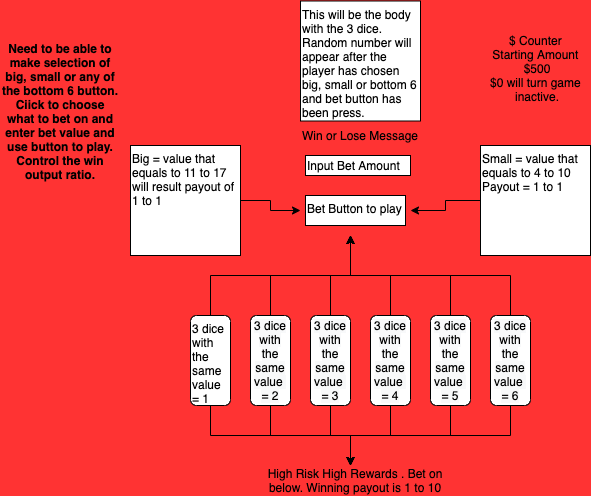

The diagram above was exported from draw.io. Its source (the exported page's mxGraphModel, read from the mxfile embedded in the PNG):
<mxGraphModel dx="946" dy="519" grid="0" gridSize="10" guides="1" tooltips="1" connect="1" arrows="1" fold="1" page="1" pageScale="1" pageWidth="850" pageHeight="1100" background="#FF3333" math="0" shadow="0">
  <root>
    <mxCell id="0" />
    <mxCell id="1" parent="0" />
    <mxCell id="VLf0o7sTso3NdGmMeguv-1" value="This will be the body with the 3 dice. Random number will appear after the player has chosen big, small or bottom 6 and bet button has been press.&amp;nbsp;" style="whiteSpace=wrap;html=1;aspect=fixed;align=left;labelPosition=center;verticalLabelPosition=middle;verticalAlign=top;" parent="1" vertex="1">
      <mxGeometry x="330" y="5.5" width="120" height="120" as="geometry" />
    </mxCell>
    <mxCell id="VLf0o7sTso3NdGmMeguv-34" style="edgeStyle=orthogonalEdgeStyle;rounded=0;orthogonalLoop=1;jettySize=auto;html=1;" parent="1" source="VLf0o7sTso3NdGmMeguv-3" edge="1">
      <mxGeometry relative="1" as="geometry">
        <mxPoint x="330" y="215" as="targetPoint" />
      </mxGeometry>
    </mxCell>
    <mxCell id="VLf0o7sTso3NdGmMeguv-3" value="Big = value that equals to 11 to 17 will result payout of 1 to 1" style="whiteSpace=wrap;html=1;aspect=fixed;align=left;verticalAlign=top;" parent="1" vertex="1">
      <mxGeometry x="160" y="150" width="110" height="110" as="geometry" />
    </mxCell>
    <mxCell id="VLf0o7sTso3NdGmMeguv-32" style="edgeStyle=orthogonalEdgeStyle;rounded=0;orthogonalLoop=1;jettySize=auto;html=1;exitX=0;exitY=0.5;exitDx=0;exitDy=0;" parent="1" source="VLf0o7sTso3NdGmMeguv-4" edge="1">
      <mxGeometry relative="1" as="geometry">
        <mxPoint x="440" y="215" as="targetPoint" />
      </mxGeometry>
    </mxCell>
    <mxCell id="VLf0o7sTso3NdGmMeguv-4" value="Small = value that equals to 4 to 10&amp;nbsp;&lt;br&gt;Payout = 1 to 1" style="whiteSpace=wrap;html=1;aspect=fixed;align=left;verticalAlign=top;" parent="1" vertex="1">
      <mxGeometry x="510" y="150" width="110" height="110" as="geometry" />
    </mxCell>
    <mxCell id="VLf0o7sTso3NdGmMeguv-26" style="edgeStyle=orthogonalEdgeStyle;rounded=0;orthogonalLoop=1;jettySize=auto;html=1;exitX=1;exitY=0.5;exitDx=0;exitDy=0;" parent="1" source="VLf0o7sTso3NdGmMeguv-6" edge="1">
      <mxGeometry relative="1" as="geometry">
        <mxPoint x="380" y="470" as="targetPoint" />
      </mxGeometry>
    </mxCell>
    <mxCell id="VLf0o7sTso3NdGmMeguv-35" style="edgeStyle=orthogonalEdgeStyle;rounded=0;orthogonalLoop=1;jettySize=auto;html=1;exitX=0;exitY=0.5;exitDx=0;exitDy=0;" parent="1" source="VLf0o7sTso3NdGmMeguv-6" edge="1">
      <mxGeometry relative="1" as="geometry">
        <mxPoint x="380" y="240" as="targetPoint" />
      </mxGeometry>
    </mxCell>
    <mxCell id="VLf0o7sTso3NdGmMeguv-6" value="3 dice with the same value&amp;nbsp; = 1" style="rounded=1;whiteSpace=wrap;html=1;direction=south;verticalAlign=top;align=left;" parent="1" vertex="1">
      <mxGeometry x="220" y="320" width="40" height="90" as="geometry" />
    </mxCell>
    <mxCell id="VLf0o7sTso3NdGmMeguv-25" style="edgeStyle=orthogonalEdgeStyle;rounded=0;orthogonalLoop=1;jettySize=auto;html=1;exitX=1;exitY=0.5;exitDx=0;exitDy=0;" parent="1" source="VLf0o7sTso3NdGmMeguv-7" edge="1">
      <mxGeometry relative="1" as="geometry">
        <mxPoint x="380" y="470" as="targetPoint" />
      </mxGeometry>
    </mxCell>
    <mxCell id="VLf0o7sTso3NdGmMeguv-36" style="edgeStyle=orthogonalEdgeStyle;rounded=0;orthogonalLoop=1;jettySize=auto;html=1;exitX=0;exitY=0.5;exitDx=0;exitDy=0;" parent="1" source="VLf0o7sTso3NdGmMeguv-7" edge="1">
      <mxGeometry relative="1" as="geometry">
        <mxPoint x="380" y="240" as="targetPoint" />
      </mxGeometry>
    </mxCell>
    <mxCell id="VLf0o7sTso3NdGmMeguv-7" value="&lt;span style=&quot;color: rgb(0 , 0 , 0) ; font-family: &amp;#34;helvetica&amp;#34; ; font-size: 12px ; font-style: normal ; font-weight: 400 ; letter-spacing: normal ; text-align: left ; text-indent: 0px ; text-transform: none ; word-spacing: 0px ; background-color: rgb(248 , 249 , 250) ; display: inline ; float: none&quot;&gt;3 dice with the same value&amp;nbsp; = 2&lt;/span&gt;" style="rounded=1;whiteSpace=wrap;html=1;direction=south;" parent="1" vertex="1">
      <mxGeometry x="280" y="320" width="40" height="90" as="geometry" />
    </mxCell>
    <mxCell id="VLf0o7sTso3NdGmMeguv-24" style="edgeStyle=orthogonalEdgeStyle;rounded=0;orthogonalLoop=1;jettySize=auto;html=1;" parent="1" source="VLf0o7sTso3NdGmMeguv-8" edge="1">
      <mxGeometry relative="1" as="geometry">
        <mxPoint x="380" y="470" as="targetPoint" />
        <Array as="points">
          <mxPoint x="360" y="440" />
          <mxPoint x="380" y="440" />
        </Array>
      </mxGeometry>
    </mxCell>
    <mxCell id="VLf0o7sTso3NdGmMeguv-37" style="edgeStyle=orthogonalEdgeStyle;rounded=0;orthogonalLoop=1;jettySize=auto;html=1;" parent="1" source="VLf0o7sTso3NdGmMeguv-8" edge="1">
      <mxGeometry relative="1" as="geometry">
        <mxPoint x="380" y="240" as="targetPoint" />
      </mxGeometry>
    </mxCell>
    <mxCell id="VLf0o7sTso3NdGmMeguv-8" value="&lt;span style=&quot;color: rgb(0 , 0 , 0) ; font-family: &amp;#34;helvetica&amp;#34; ; font-size: 12px ; font-style: normal ; font-weight: 400 ; letter-spacing: normal ; text-align: left ; text-indent: 0px ; text-transform: none ; word-spacing: 0px ; background-color: rgb(248 , 249 , 250) ; display: inline ; float: none&quot;&gt;3 dice with the same value&amp;nbsp; = 3&lt;/span&gt;" style="rounded=1;whiteSpace=wrap;html=1;direction=south;" parent="1" vertex="1">
      <mxGeometry x="340" y="320" width="40" height="90" as="geometry" />
    </mxCell>
    <mxCell id="VLf0o7sTso3NdGmMeguv-23" style="edgeStyle=orthogonalEdgeStyle;rounded=0;orthogonalLoop=1;jettySize=auto;html=1;exitX=1;exitY=0.5;exitDx=0;exitDy=0;" parent="1" source="VLf0o7sTso3NdGmMeguv-9" edge="1">
      <mxGeometry relative="1" as="geometry">
        <mxPoint x="380" y="470" as="targetPoint" />
        <Array as="points">
          <mxPoint x="420" y="440" />
          <mxPoint x="380" y="440" />
        </Array>
      </mxGeometry>
    </mxCell>
    <mxCell id="VLf0o7sTso3NdGmMeguv-40" style="edgeStyle=orthogonalEdgeStyle;rounded=0;orthogonalLoop=1;jettySize=auto;html=1;exitX=0;exitY=0.5;exitDx=0;exitDy=0;" parent="1" source="VLf0o7sTso3NdGmMeguv-9" edge="1">
      <mxGeometry relative="1" as="geometry">
        <mxPoint x="380" y="240" as="targetPoint" />
      </mxGeometry>
    </mxCell>
    <mxCell id="VLf0o7sTso3NdGmMeguv-9" value="&lt;span style=&quot;color: rgb(0 , 0 , 0) ; font-family: &amp;#34;helvetica&amp;#34; ; font-size: 12px ; font-style: normal ; font-weight: 400 ; letter-spacing: normal ; text-align: left ; text-indent: 0px ; text-transform: none ; word-spacing: 0px ; background-color: rgb(248 , 249 , 250) ; display: inline ; float: none&quot;&gt;3 dice with the same value&amp;nbsp; = 4&lt;/span&gt;" style="rounded=1;whiteSpace=wrap;html=1;direction=south;" parent="1" vertex="1">
      <mxGeometry x="400" y="320" width="40" height="90" as="geometry" />
    </mxCell>
    <mxCell id="VLf0o7sTso3NdGmMeguv-21" style="edgeStyle=orthogonalEdgeStyle;rounded=0;orthogonalLoop=1;jettySize=auto;html=1;exitX=1;exitY=0.5;exitDx=0;exitDy=0;" parent="1" source="VLf0o7sTso3NdGmMeguv-10" edge="1">
      <mxGeometry relative="1" as="geometry">
        <mxPoint x="380" y="470" as="targetPoint" />
        <Array as="points">
          <mxPoint x="480" y="440" />
          <mxPoint x="380" y="440" />
        </Array>
      </mxGeometry>
    </mxCell>
    <mxCell id="VLf0o7sTso3NdGmMeguv-41" style="edgeStyle=orthogonalEdgeStyle;rounded=0;orthogonalLoop=1;jettySize=auto;html=1;" parent="1" source="VLf0o7sTso3NdGmMeguv-10" edge="1">
      <mxGeometry relative="1" as="geometry">
        <mxPoint x="380" y="240" as="targetPoint" />
        <Array as="points">
          <mxPoint x="480" y="280" />
          <mxPoint x="380" y="280" />
        </Array>
      </mxGeometry>
    </mxCell>
    <mxCell id="VLf0o7sTso3NdGmMeguv-10" value="&lt;span style=&quot;color: rgb(0 , 0 , 0) ; font-family: &amp;#34;helvetica&amp;#34; ; font-size: 12px ; font-style: normal ; font-weight: 400 ; letter-spacing: normal ; text-align: left ; text-indent: 0px ; text-transform: none ; word-spacing: 0px ; background-color: rgb(248 , 249 , 250) ; display: inline ; float: none&quot;&gt;3 dice with the same value&amp;nbsp; = 5&lt;/span&gt;" style="rounded=1;whiteSpace=wrap;html=1;direction=south;" parent="1" vertex="1">
      <mxGeometry x="460" y="320" width="40" height="90" as="geometry" />
    </mxCell>
    <mxCell id="VLf0o7sTso3NdGmMeguv-22" style="edgeStyle=orthogonalEdgeStyle;rounded=0;orthogonalLoop=1;jettySize=auto;html=1;exitX=1;exitY=0.5;exitDx=0;exitDy=0;" parent="1" source="VLf0o7sTso3NdGmMeguv-11" edge="1">
      <mxGeometry relative="1" as="geometry">
        <mxPoint x="380" y="470" as="targetPoint" />
        <Array as="points">
          <mxPoint x="540" y="440" />
          <mxPoint x="380" y="440" />
        </Array>
      </mxGeometry>
    </mxCell>
    <mxCell id="VLf0o7sTso3NdGmMeguv-42" value="" style="edgeStyle=orthogonalEdgeStyle;rounded=0;orthogonalLoop=1;jettySize=auto;html=1;" parent="1" source="VLf0o7sTso3NdGmMeguv-11" edge="1">
      <mxGeometry relative="1" as="geometry">
        <mxPoint x="380" y="240" as="targetPoint" />
        <Array as="points">
          <mxPoint x="540" y="280" />
          <mxPoint x="380" y="280" />
        </Array>
      </mxGeometry>
    </mxCell>
    <mxCell id="VLf0o7sTso3NdGmMeguv-11" value="&lt;span style=&quot;color: rgb(0 , 0 , 0) ; font-family: &amp;#34;helvetica&amp;#34; ; font-size: 12px ; font-style: normal ; font-weight: 400 ; letter-spacing: normal ; text-align: left ; text-indent: 0px ; text-transform: none ; word-spacing: 0px ; background-color: rgb(248 , 249 , 250) ; display: inline ; float: none&quot;&gt;3 dice with the same value&amp;nbsp; = 6&lt;/span&gt;" style="rounded=1;whiteSpace=wrap;html=1;direction=south;" parent="1" vertex="1">
      <mxGeometry x="520" y="320" width="40" height="90" as="geometry" />
    </mxCell>
    <mxCell id="VLf0o7sTso3NdGmMeguv-17" value="High Risk High Rewards . Bet on below. Winning payout is 1 to 10" style="text;html=1;strokeColor=none;fillColor=none;align=center;verticalAlign=middle;whiteSpace=wrap;rounded=0;" parent="1" vertex="1">
      <mxGeometry x="290" y="470" width="190" height="30" as="geometry" />
    </mxCell>
    <mxCell id="VLf0o7sTso3NdGmMeguv-18" value="Bet Button to play" style="rounded=0;whiteSpace=wrap;html=1;align=left;verticalAlign=top;" parent="1" vertex="1">
      <mxGeometry x="335" y="200" width="100" height="30" as="geometry" />
    </mxCell>
    <mxCell id="VLf0o7sTso3NdGmMeguv-20" value="Input Bet Amount&amp;nbsp;" style="rounded=0;whiteSpace=wrap;html=1;align=left;" parent="1" vertex="1">
      <mxGeometry x="335" y="160" width="105" height="20" as="geometry" />
    </mxCell>
    <mxCell id="VLf0o7sTso3NdGmMeguv-43" value="Win or Lose Message" style="text;html=1;strokeColor=none;fillColor=none;align=center;verticalAlign=middle;whiteSpace=wrap;rounded=0;" parent="1" vertex="1">
      <mxGeometry x="325" y="130" width="130" height="20" as="geometry" />
    </mxCell>
    <mxCell id="VLf0o7sTso3NdGmMeguv-44" value="&lt;div style=&quot;text-align: center&quot;&gt;&lt;span&gt;$ Counter&amp;nbsp;&lt;/span&gt;&lt;/div&gt;&lt;div style=&quot;text-align: center&quot;&gt;&lt;span&gt;Starting Amount&amp;nbsp;&lt;/span&gt;&lt;/div&gt;&lt;div style=&quot;text-align: center&quot;&gt;&lt;span&gt;$500&lt;/span&gt;&lt;/div&gt;&lt;div style=&quot;text-align: center&quot;&gt;$0 will turn game&amp;nbsp;&lt;/div&gt;&lt;div style=&quot;text-align: center&quot;&gt;inactive.&lt;/div&gt;" style="text;html=1;strokeColor=none;fillColor=none;align=left;verticalAlign=top;whiteSpace=wrap;rounded=0;" parent="1" vertex="1">
      <mxGeometry x="518" y="32" width="100" height="89" as="geometry" />
    </mxCell>
    <mxCell id="VLf0o7sTso3NdGmMeguv-49" value="Need to be able to make selection of big, small or any of the bottom 6 button.&lt;br&gt;Ciick to choose what to bet on and enter bet value and use button to play. Control the win output ratio." style="text;html=1;strokeColor=none;fillColor=none;align=center;verticalAlign=top;whiteSpace=wrap;rounded=0;fontStyle=1" parent="1" vertex="1">
      <mxGeometry x="30" y="40" width="120" height="190" as="geometry" />
    </mxCell>
  </root>
</mxGraphModel>